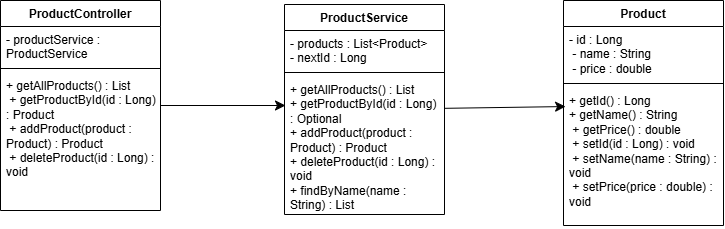

The diagram above was exported from draw.io. Its source (the exported page's mxGraphModel, read from the mxfile embedded in the PNG):
<mxGraphModel dx="1183" dy="1398" grid="0" gridSize="10" guides="1" tooltips="1" connect="1" arrows="1" fold="1" page="0" pageScale="1" pageWidth="827" pageHeight="1169" math="0" shadow="0">
  <root>
    <mxCell id="0" />
    <mxCell id="1" parent="0" />
    <mxCell id="TlOG340c04yWwS0e4Nej-4" parent="1" style="swimlane;fontStyle=1;align=center;verticalAlign=top;childLayout=stackLayout;horizontal=1;startSize=26;horizontalStack=0;resizeParent=1;resizeParentMax=0;resizeLast=0;collapsible=1;marginBottom=0;whiteSpace=wrap;html=1;" value="ProductService" vertex="1">
      <mxGeometry height="210" width="160" x="238" y="-10" as="geometry" />
    </mxCell>
    <mxCell id="TlOG340c04yWwS0e4Nej-5" parent="TlOG340c04yWwS0e4Nej-4" style="text;strokeColor=none;fillColor=none;align=left;verticalAlign=top;spacingLeft=4;spacingRight=4;overflow=hidden;rotatable=0;points=[[0,0.5],[1,0.5]];portConstraint=eastwest;whiteSpace=wrap;html=1;" value="- products : List&amp;lt;Product&amp;gt;&amp;nbsp;&lt;div&gt;- nextId : Long&lt;/div&gt;" vertex="1">
      <mxGeometry height="38" width="160" y="26" as="geometry" />
    </mxCell>
    <mxCell id="TlOG340c04yWwS0e4Nej-6" parent="TlOG340c04yWwS0e4Nej-4" style="line;strokeWidth=1;fillColor=none;align=left;verticalAlign=middle;spacingTop=-1;spacingLeft=3;spacingRight=3;rotatable=0;labelPosition=right;points=[];portConstraint=eastwest;strokeColor=inherit;" value="" vertex="1">
      <mxGeometry height="8" width="160" y="64" as="geometry" />
    </mxCell>
    <mxCell id="TlOG340c04yWwS0e4Nej-7" parent="TlOG340c04yWwS0e4Nej-4" style="text;strokeColor=none;fillColor=none;align=left;verticalAlign=top;spacingLeft=4;spacingRight=4;overflow=hidden;rotatable=0;points=[[0,0.5],[1,0.5]];portConstraint=eastwest;whiteSpace=wrap;html=1;" value="+ getAllProducts() : List&lt;br/&gt; + getProductById(id : Long) : Optional&lt;br/&gt; + addProduct(product : Product) : Product&lt;br/&gt; + deleteProduct(id : Long) : void&lt;br/&gt; + findByName(name : String) : List" vertex="1">
      <mxGeometry height="138" width="160" y="72" as="geometry" />
    </mxCell>
    <mxCell id="TlOG340c04yWwS0e4Nej-20" edge="1" parent="1" source="TlOG340c04yWwS0e4Nej-9" style="edgeStyle=none;curved=1;rounded=0;curveGeometry=1;orthogonalLoop=1;jettySize=auto;html=1;fontSize=12;startSize=8;endSize=8;">
      <mxGeometry relative="1" as="geometry">
        <mxPoint x="239" y="91" as="targetPoint" />
      </mxGeometry>
    </mxCell>
    <mxCell id="TlOG340c04yWwS0e4Nej-9" parent="1" style="swimlane;fontStyle=1;align=center;verticalAlign=top;childLayout=stackLayout;horizontal=1;startSize=26;horizontalStack=0;resizeParent=1;resizeParentMax=0;resizeLast=0;collapsible=1;marginBottom=0;whiteSpace=wrap;html=1;" value="ProductController" vertex="1">
      <mxGeometry height="210" width="160" x="-46" y="-14" as="geometry" />
    </mxCell>
    <mxCell id="TlOG340c04yWwS0e4Nej-10" parent="TlOG340c04yWwS0e4Nej-9" style="text;strokeColor=none;fillColor=none;align=left;verticalAlign=top;spacingLeft=4;spacingRight=4;overflow=hidden;rotatable=0;points=[[0,0.5],[1,0.5]];portConstraint=eastwest;whiteSpace=wrap;html=1;" value="- productService : ProductService" vertex="1">
      <mxGeometry height="38" width="160" y="26" as="geometry" />
    </mxCell>
    <mxCell id="TlOG340c04yWwS0e4Nej-11" parent="TlOG340c04yWwS0e4Nej-9" style="line;strokeWidth=1;fillColor=none;align=left;verticalAlign=middle;spacingTop=-1;spacingLeft=3;spacingRight=3;rotatable=0;labelPosition=right;points=[];portConstraint=eastwest;strokeColor=inherit;" value="" vertex="1">
      <mxGeometry height="8" width="160" y="64" as="geometry" />
    </mxCell>
    <mxCell id="TlOG340c04yWwS0e4Nej-12" parent="TlOG340c04yWwS0e4Nej-9" style="text;strokeColor=none;fillColor=none;align=left;verticalAlign=top;spacingLeft=4;spacingRight=4;overflow=hidden;rotatable=0;points=[[0,0.5],[1,0.5]];portConstraint=eastwest;whiteSpace=wrap;html=1;" value="+ getAllProducts() : List&amp;nbsp;&lt;div&gt;&amp;nbsp;+ getProductById(id : Long) : Product&amp;nbsp;&lt;/div&gt;&lt;div&gt;&amp;nbsp;+ addProduct(product : Product) : Product&amp;nbsp;&lt;/div&gt;&lt;div&gt;&amp;nbsp;+ deleteProduct(id : Long) : void&amp;nbsp;&lt;/div&gt;" vertex="1">
      <mxGeometry height="138" width="160" y="72" as="geometry" />
    </mxCell>
    <mxCell id="TlOG340c04yWwS0e4Nej-13" parent="1" style="swimlane;fontStyle=1;align=center;verticalAlign=top;childLayout=stackLayout;horizontal=1;startSize=26;horizontalStack=0;resizeParent=1;resizeParentMax=0;resizeLast=0;collapsible=1;marginBottom=0;whiteSpace=wrap;html=1;" value="Product" vertex="1">
      <mxGeometry height="225" width="160" x="517" y="-14" as="geometry" />
    </mxCell>
    <mxCell id="TlOG340c04yWwS0e4Nej-14" parent="TlOG340c04yWwS0e4Nej-13" style="text;strokeColor=none;fillColor=none;align=left;verticalAlign=top;spacingLeft=4;spacingRight=4;overflow=hidden;rotatable=0;points=[[0,0.5],[1,0.5]];portConstraint=eastwest;whiteSpace=wrap;html=1;" value="- id : Long&amp;nbsp;&lt;div&gt;&amp;nbsp;- name : String&amp;nbsp;&lt;/div&gt;&lt;div&gt;&amp;nbsp;- price : double&lt;/div&gt;" vertex="1">
      <mxGeometry height="53" width="160" y="26" as="geometry" />
    </mxCell>
    <mxCell id="TlOG340c04yWwS0e4Nej-15" parent="TlOG340c04yWwS0e4Nej-13" style="line;strokeWidth=1;fillColor=none;align=left;verticalAlign=middle;spacingTop=-1;spacingLeft=3;spacingRight=3;rotatable=0;labelPosition=right;points=[];portConstraint=eastwest;strokeColor=inherit;" value="" vertex="1">
      <mxGeometry height="8" width="160" y="79" as="geometry" />
    </mxCell>
    <mxCell id="TlOG340c04yWwS0e4Nej-16" parent="TlOG340c04yWwS0e4Nej-13" style="text;strokeColor=none;fillColor=none;align=left;verticalAlign=top;spacingLeft=4;spacingRight=4;overflow=hidden;rotatable=0;points=[[0,0.5],[1,0.5]];portConstraint=eastwest;whiteSpace=wrap;html=1;" value="+ getId() : Long&amp;nbsp;&lt;div&gt;+ getName() : String&amp;nbsp;&lt;/div&gt;&lt;div&gt;&amp;nbsp;+ getPrice() : double&amp;nbsp;&lt;/div&gt;&lt;div&gt;&amp;nbsp;+ setId(id : Long) : void&amp;nbsp;&lt;/div&gt;&lt;div&gt;&amp;nbsp;+ setName(name : String) : void&amp;nbsp;&lt;/div&gt;&lt;div&gt;&amp;nbsp;+ setPrice(price : double) : void&lt;/div&gt;" vertex="1">
      <mxGeometry height="138" width="160" y="87" as="geometry" />
    </mxCell>
    <mxCell id="TlOG340c04yWwS0e4Nej-19" edge="1" parent="1" source="TlOG340c04yWwS0e4Nej-4" style="edgeStyle=none;curved=1;rounded=0;curveGeometry=1;orthogonalLoop=1;jettySize=auto;html=1;fontSize=12;startSize=8;endSize=8;">
      <mxGeometry relative="1" as="geometry">
        <mxPoint x="519.08" y="92.04" as="targetPoint" />
      </mxGeometry>
    </mxCell>
  </root>
</mxGraphModel>